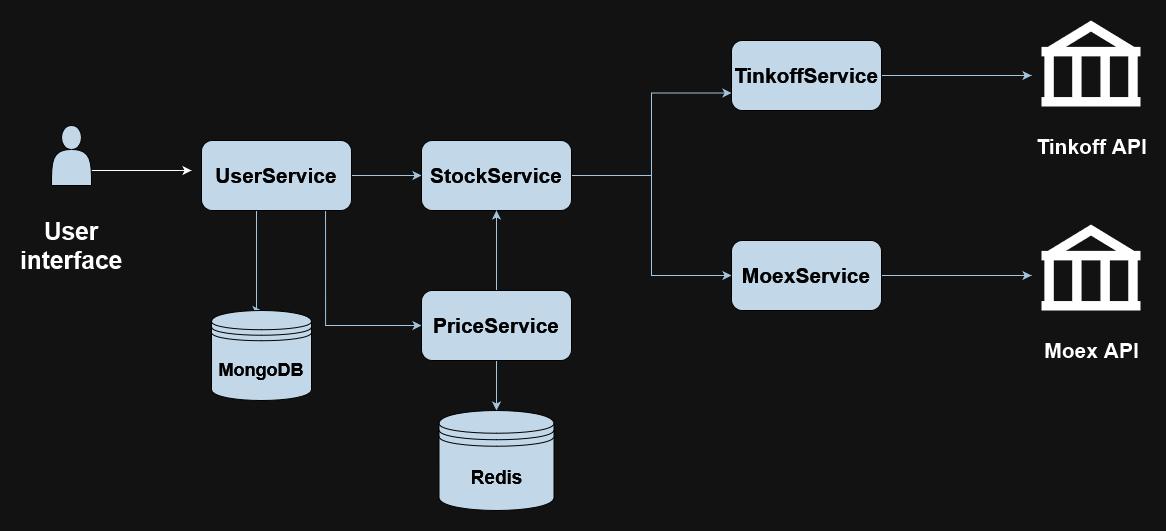

The diagram above was exported from draw.io. Its source (the exported page's mxGraphModel, read from the mxfile embedded in the PNG):
<mxGraphModel dx="2901" dy="1086" grid="1" gridSize="10" guides="1" tooltips="1" connect="1" arrows="1" fold="1" page="1" pageScale="1" pageWidth="827" pageHeight="1169" math="0" shadow="0">
  <root>
    <mxCell id="0" />
    <mxCell id="1" parent="0" />
    <mxCell id="IDcmNJupMQl2QzXpafV_-21" style="edgeStyle=orthogonalEdgeStyle;rounded=0;orthogonalLoop=1;jettySize=auto;html=1;strokeColor=#23445D;entryX=0;entryY=0.5;entryDx=0;entryDy=0;exitX=0.827;exitY=0.986;exitDx=0;exitDy=0;exitPerimeter=0;" edge="1" parent="1" source="IDcmNJupMQl2QzXpafV_-1" target="IDcmNJupMQl2QzXpafV_-6">
      <mxGeometry relative="1" as="geometry">
        <mxPoint x="155" y="680" as="targetPoint" />
      </mxGeometry>
    </mxCell>
    <mxCell id="IDcmNJupMQl2QzXpafV_-22" value="" style="edgeStyle=orthogonalEdgeStyle;rounded=0;orthogonalLoop=1;jettySize=auto;html=1;strokeColor=#23445D;" edge="1" parent="1" source="IDcmNJupMQl2QzXpafV_-1" target="IDcmNJupMQl2QzXpafV_-3">
      <mxGeometry relative="1" as="geometry" />
    </mxCell>
    <mxCell id="IDcmNJupMQl2QzXpafV_-34" style="edgeStyle=orthogonalEdgeStyle;rounded=0;orthogonalLoop=1;jettySize=auto;html=1;entryX=0.5;entryY=0;entryDx=0;entryDy=0;strokeColor=#23445D;" edge="1" parent="1" source="IDcmNJupMQl2QzXpafV_-1" target="IDcmNJupMQl2QzXpafV_-12">
      <mxGeometry relative="1" as="geometry">
        <Array as="points">
          <mxPoint x="135" y="640" />
          <mxPoint x="135" y="640" />
        </Array>
      </mxGeometry>
    </mxCell>
    <mxCell id="IDcmNJupMQl2QzXpafV_-1" value="&lt;h3 style=&quot;font-size: 21px;&quot;&gt;UserService&lt;/h3&gt;" style="rounded=1;whiteSpace=wrap;html=1;strokeColor=#FFFFFF;fontColor=#FFFFFF;fillColor=#182E3E;" vertex="1" parent="1">
      <mxGeometry x="80" y="540" width="150" height="70" as="geometry" />
    </mxCell>
    <mxCell id="IDcmNJupMQl2QzXpafV_-25" style="edgeStyle=orthogonalEdgeStyle;rounded=0;orthogonalLoop=1;jettySize=auto;html=1;entryX=0;entryY=0.75;entryDx=0;entryDy=0;strokeColor=#23445D;" edge="1" parent="1" source="IDcmNJupMQl2QzXpafV_-3" target="IDcmNJupMQl2QzXpafV_-8">
      <mxGeometry relative="1" as="geometry" />
    </mxCell>
    <mxCell id="IDcmNJupMQl2QzXpafV_-26" style="edgeStyle=orthogonalEdgeStyle;rounded=0;orthogonalLoop=1;jettySize=auto;html=1;entryX=0;entryY=0.5;entryDx=0;entryDy=0;strokeColor=#23445D;" edge="1" parent="1" source="IDcmNJupMQl2QzXpafV_-3" target="IDcmNJupMQl2QzXpafV_-10">
      <mxGeometry relative="1" as="geometry" />
    </mxCell>
    <mxCell id="IDcmNJupMQl2QzXpafV_-3" value="&lt;h3 style=&quot;font-size: 15px;&quot;&gt;&lt;font style=&quot;font-size: 21px;&quot;&gt;StockService&lt;/font&gt;&lt;/h3&gt;" style="rounded=1;whiteSpace=wrap;html=1;strokeColor=#FFFFFF;fontColor=#FFFFFF;fillColor=#182E3E;" vertex="1" parent="1">
      <mxGeometry x="300" y="540" width="150" height="70" as="geometry" />
    </mxCell>
    <mxCell id="IDcmNJupMQl2QzXpafV_-23" value="" style="edgeStyle=orthogonalEdgeStyle;rounded=0;orthogonalLoop=1;jettySize=auto;html=1;strokeColor=#23445D;" edge="1" parent="1" source="IDcmNJupMQl2QzXpafV_-6" target="IDcmNJupMQl2QzXpafV_-3">
      <mxGeometry relative="1" as="geometry" />
    </mxCell>
    <mxCell id="IDcmNJupMQl2QzXpafV_-37" style="edgeStyle=orthogonalEdgeStyle;rounded=0;orthogonalLoop=1;jettySize=auto;html=1;entryX=0.5;entryY=0;entryDx=0;entryDy=0;strokeColor=#23445D;" edge="1" parent="1" source="IDcmNJupMQl2QzXpafV_-6" target="IDcmNJupMQl2QzXpafV_-36">
      <mxGeometry relative="1" as="geometry" />
    </mxCell>
    <mxCell id="IDcmNJupMQl2QzXpafV_-6" value="&lt;h3 style=&quot;font-size: 21px;&quot;&gt;PriceService&lt;br&gt;&lt;/h3&gt;" style="rounded=1;whiteSpace=wrap;html=1;strokeColor=#FFFFFF;fontColor=#FFFFFF;fillColor=#182E3E;" vertex="1" parent="1">
      <mxGeometry x="300" y="690" width="150" height="70" as="geometry" />
    </mxCell>
    <mxCell id="IDcmNJupMQl2QzXpafV_-29" style="edgeStyle=orthogonalEdgeStyle;rounded=0;orthogonalLoop=1;jettySize=auto;html=1;strokeColor=#23445D;" edge="1" parent="1" source="IDcmNJupMQl2QzXpafV_-8">
      <mxGeometry relative="1" as="geometry">
        <mxPoint x="910" y="475" as="targetPoint" />
      </mxGeometry>
    </mxCell>
    <mxCell id="IDcmNJupMQl2QzXpafV_-8" value="&lt;h3 style=&quot;font-size: 21px;&quot;&gt;TinkoffService&lt;/h3&gt;" style="rounded=1;whiteSpace=wrap;html=1;strokeColor=#FFFFFF;fontColor=#FFFFFF;fillColor=#182E3E;" vertex="1" parent="1">
      <mxGeometry x="610" y="440" width="150" height="70" as="geometry" />
    </mxCell>
    <mxCell id="IDcmNJupMQl2QzXpafV_-30" style="edgeStyle=orthogonalEdgeStyle;rounded=0;orthogonalLoop=1;jettySize=auto;html=1;strokeColor=#23445D;" edge="1" parent="1" source="IDcmNJupMQl2QzXpafV_-10">
      <mxGeometry relative="1" as="geometry">
        <mxPoint x="910" y="675" as="targetPoint" />
      </mxGeometry>
    </mxCell>
    <mxCell id="IDcmNJupMQl2QzXpafV_-10" value="&lt;h3 style=&quot;font-size: 15px;&quot;&gt;&lt;font style=&quot;font-size: 21px;&quot;&gt;MoexService&lt;/font&gt;&lt;/h3&gt;" style="rounded=1;whiteSpace=wrap;html=1;strokeColor=#FFFFFF;fontColor=#FFFFFF;fillColor=#182E3E;" vertex="1" parent="1">
      <mxGeometry x="610" y="640" width="150" height="70" as="geometry" />
    </mxCell>
    <mxCell id="IDcmNJupMQl2QzXpafV_-12" value="&lt;h3 style=&quot;font-size: 18px;&quot;&gt;MongoDB&lt;/h3&gt;" style="shape=datastore;whiteSpace=wrap;html=1;strokeColor=#FFFFFF;fontColor=#FFFFFF;fillColor=#182E3E;" vertex="1" parent="1">
      <mxGeometry x="90" y="710" width="100" height="90" as="geometry" />
    </mxCell>
    <mxCell id="IDcmNJupMQl2QzXpafV_-27" value="&lt;h3 style=&quot;font-size: 21px;&quot;&gt;&lt;font color=&quot;#000000&quot;&gt;Tinkoff API&lt;br&gt;&lt;/font&gt;&lt;/h3&gt;" style="shape=mxgraph.signs.travel.bank;html=1;pointerEvents=1;fillColor=#000000;strokeColor=none;verticalLabelPosition=bottom;verticalAlign=top;align=center;fontColor=#FFFFFF;" vertex="1" parent="1">
      <mxGeometry x="920" y="420" width="99" height="86" as="geometry" />
    </mxCell>
    <mxCell id="IDcmNJupMQl2QzXpafV_-28" value="&lt;h3 style=&quot;font-size: 21px;&quot;&gt;&lt;font color=&quot;#000000&quot;&gt;Moex API&lt;/font&gt;&lt;/h3&gt;&lt;div&gt;&lt;br&gt;&lt;/div&gt;" style="shape=mxgraph.signs.travel.bank;html=1;pointerEvents=1;fillColor=#000000;strokeColor=none;verticalLabelPosition=bottom;verticalAlign=top;align=center;fontColor=#FFFFFF;" vertex="1" parent="1">
      <mxGeometry x="920" y="624" width="99" height="86" as="geometry" />
    </mxCell>
    <mxCell id="IDcmNJupMQl2QzXpafV_-36" value="&lt;h3 style=&quot;font-size: 19px;&quot;&gt;Redis&lt;br&gt;&lt;/h3&gt;" style="shape=datastore;whiteSpace=wrap;html=1;strokeColor=#FFFFFF;fontColor=#FFFFFF;fillColor=#182E3E;" vertex="1" parent="1">
      <mxGeometry x="317.5" y="810" width="115" height="100" as="geometry" />
    </mxCell>
    <mxCell id="IDcmNJupMQl2QzXpafV_-41" style="edgeStyle=orthogonalEdgeStyle;rounded=0;orthogonalLoop=1;jettySize=auto;html=1;exitX=1;exitY=0.75;exitDx=0;exitDy=0;" edge="1" parent="1" source="IDcmNJupMQl2QzXpafV_-38">
      <mxGeometry relative="1" as="geometry">
        <mxPoint x="70" y="570" as="targetPoint" />
        <Array as="points">
          <mxPoint x="-20" y="570" />
          <mxPoint x="10" y="570" />
          <mxPoint x="10" y="571" />
        </Array>
      </mxGeometry>
    </mxCell>
    <mxCell id="IDcmNJupMQl2QzXpafV_-38" value="&lt;h3 style=&quot;&quot;&gt;User interface&lt;/h3&gt;" style="shape=actor;whiteSpace=wrap;html=1;strokeColor=#FFFFFF;fontColor=#000000;fillColor=#182E3E;labelPosition=center;verticalLabelPosition=bottom;align=center;verticalAlign=top;fontStyle=1;fontSize=21;" vertex="1" parent="1">
      <mxGeometry x="-70" y="525" width="40" height="60" as="geometry" />
    </mxCell>
  </root>
</mxGraphModel>